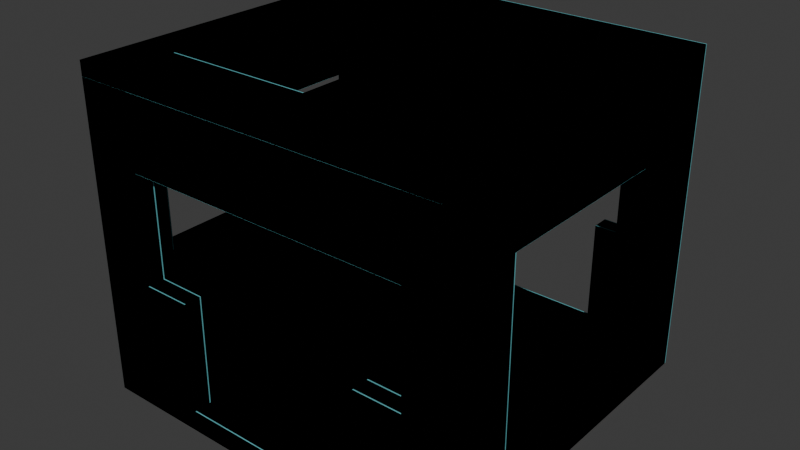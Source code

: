 # Source: alt02_elevator.blend  (saved by Blender 4.1.23; exported with 4.5.12 LTS)
import bpy
from mathutils import Matrix  # noqa: F401  (used for matrix-valued properties, if any)

bpy.ops.wm.read_factory_settings(use_empty=True)
scene = bpy.context.scene
scene.name = 'Scene'

# ---- collections
col_collection = bpy.data.collections.new('Collection'); scene.collection.children.link(col_collection)

# ---- materials (node trees are filled in below, after node groups)
mat_mb_metal_generic = bpy.data.materials.new('mb metal_generic')
mat_mb_metal_generic.use_transparent_shadow = False
mat_mb_metal_generic.diffuse_color = (0.143, 0.4748, 0.5094, 1.0)

# ---- material node trees

# ---- world
world_world = bpy.data.worlds.new('World'); scene.world = world_world
world_world.use_nodes = True; world_world.node_tree.nodes.clear()
_N = world_world.node_tree.nodes; _L = world_world.node_tree.links
n0 = _N.new('ShaderNodeOutputWorld'); n0.name = 'World Output'; n0.location = (300, 300)
n1 = _N.new('ShaderNodeBackground'); n1.name = 'Background'; n1.location = (10, 300)
n1.inputs[0].default_value = (0.05088, 0.05088, 0.05088, 1.0)
_L.new(n1.outputs[0], n0.inputs[0])
n0.is_active_output = True
world_world.color = (0.05088, 0.05088, 0.05088)
world_world.use_sun_shadow = False
world_world.sun_shadow_jitter_overblur = 0.0

# ---- meshes
me_unnamed_alt02elevator_superhigh = bpy.data.meshes.new('unnamed alt02elevator superhigh')
me_unnamed_alt02elevator_superhigh.from_pydata([(65.0, -40.0, 9.141), (74.0, -40.0, 101.0), (74.0, -40.0, 9.141), (65.0, 40.0, 101.0), (65.0, -40.0, 101.0), (-75.0, 53.0, 101.0), (60.0, 77.0, 55.7), (60.0, 70.0, 55.7), (-60.0, 70.0, 101.0), (-60.0, 77.0, 55.7), (-60.0, 77.0, 101.0), (-65.0, 10.0, 131.1), (-65.0, -51.37, 131.1), (-65.0, 10.0, 137.1), (-1.967, -51.37, 137.1), (-1.967, -51.37, 131.1), (-60.0, -77.0, 101.0), (-60.0, -70.0, 55.7), (60.0, -77.0, 101.0), (60.0, 77.0, 101.0), (-84.0, -53.0, 101.0), (-84.0, 53.0, 101.0), (-60.0, 70.0, 55.7), (-40.0, 70.0, 55.7), (-84.0, 53.0, 55.7), (-75.0, 53.0, 55.7), (-84.0, -53.0, 55.7), (74.0, -77.0, -4e-06), (-84.0, -77.0, 1e-06), (40.0, 77.0, 55.7), (65.0, 70.0, 131.1), (60.0, 70.0, 101.0), (-40.0, 77.0, 55.7), (40.0, 70.0, 55.7), (40.0, 77.0, 9.141), (60.0, -77.0, 55.7), (-60.0, -77.0, 55.7), (-40.0, -70.0, 55.7), (-40.0, -77.0, 55.7), (40.0, -70.0, 55.7), (40.0, -77.0, 55.7), (40.0, -77.0, 9.141), (-84.0, 77.0, 1e-06), (74.0, 77.0, 137.1), (40.0, -70.0, 9.141), (-40.0, -77.0, 9.141), (-75.0, 70.0, 9.141), (74.0, 40.0, 9.141), (40.0, 70.0, 9.141), (-40.0, 70.0, 9.141), (-40.0, 77.0, 9.141), (-40.0, -70.0, 9.141), (-60.0, -70.0, 101.0), (60.0, -70.0, 101.0), (65.0, -70.0, 9.141), (60.0, -70.0, 55.7), (65.0, 70.0, 9.141), (65.0, 40.0, 9.141), (74.0, -77.0, 137.1), (74.0, 40.0, 101.0), (74.0, 77.0, -4e-06), (-84.0, -77.0, 137.1), (-84.0, 77.0, 137.1), (-75.0, -53.0, 101.0), (-75.0, -70.0, 131.1), (-75.0, -53.0, 55.7), (-75.0, -70.0, 9.141), (-75.0, 70.0, 131.1), (65.0, -70.0, 131.1), (-1.967, 10.0, 131.1), (-1.967, 10.0, 137.1), (-65.0, -51.37, 137.1)], [], [(1, 0, 4), (0, 1, 2), (47, 3, 57), (3, 47, 59), (59, 4, 3), (4, 59, 1), (18, 52, 53), (52, 18, 16), (24, 5, 21), (5, 24, 25), (26, 63, 65), (63, 26, 20), (6, 31, 19), (31, 6, 7), (9, 8, 22), (8, 9, 10), (70, 11, 69), (11, 70, 13), (13, 12, 11), (12, 13, 71), (71, 15, 12), (15, 71, 14), (14, 69, 15), (69, 14, 70), (36, 52, 16), (52, 36, 17), (18, 55, 35), (55, 18, 53), (31, 10, 19), (10, 31, 8), (20, 5, 63), (5, 20, 21), (22, 32, 9), (32, 22, 23), (26, 25, 24), (25, 26, 65), (27, 42, 60), (42, 27, 28), (6, 33, 7), (33, 6, 29), (56, 33, 48), (33, 56, 7), (30, 7, 56), (7, 30, 31), (67, 31, 30), (50, 32, 49), (23, 49, 32), (48, 33, 34), (29, 34, 33), (35, 55, 40), (39, 40, 55), (17, 36, 37), (38, 37, 36), (39, 44, 40), (41, 40, 44), (37, 38, 51), (45, 51, 38), (32, 50, 9), (42, 9, 50), (9, 42, 10), (62, 10, 42), (10, 62, 19), (43, 19, 62), (19, 43, 6), (60, 6, 43), (6, 60, 29), (29, 60, 34), (34, 60, 50), (42, 50, 60), (41, 44, 45), (45, 44, 51), (46, 51, 44), (51, 46, 66), (57, 2, 47), (2, 57, 0), (46, 0, 57), (0, 46, 54), (44, 54, 46), (56, 48, 57), (49, 57, 48), (57, 49, 46), (50, 48, 34), (48, 50, 49), (22, 49, 23), (49, 22, 46), (46, 22, 67), (8, 67, 22), (37, 51, 17), (66, 17, 51), (17, 66, 52), (64, 52, 66), (52, 64, 53), (68, 53, 64), (54, 53, 68), (53, 54, 55), (55, 54, 39), (44, 39, 54), (56, 57, 30), (3, 30, 57), (4, 30, 3), (30, 4, 68), (68, 4, 54), (0, 54, 4), (40, 41, 35), (35, 41, 27), (45, 27, 41), (27, 45, 28), (38, 28, 45), (36, 28, 38), (16, 28, 36), (28, 16, 61), (61, 16, 58), (18, 58, 16), (35, 58, 18), (58, 35, 27), (47, 43, 59), (43, 47, 60), (2, 60, 47), (60, 2, 27), (1, 27, 2), (27, 1, 58), (59, 58, 1), (58, 59, 43), (62, 20, 61), (20, 62, 21), (42, 21, 62), (21, 42, 24), (28, 24, 42), (24, 28, 26), (61, 26, 28), (26, 61, 20), (5, 64, 63), (64, 5, 67), (25, 67, 5), (67, 25, 46), (65, 46, 25), (46, 65, 66), (63, 66, 65), (66, 63, 64), (11, 67, 30), (67, 11, 64), (12, 64, 11), (64, 12, 68), (15, 68, 12), (68, 15, 30), (69, 30, 15), (30, 69, 11), (43, 70, 14), (70, 43, 13), (62, 13, 43), (61, 13, 62), (13, 61, 71), (71, 61, 14), (58, 14, 61), (14, 58, 43), (8, 31, 67)])
me_unnamed_alt02elevator_superhigh.polygons.foreach_set('use_smooth', [True] * 156)
_k = set([(0, 2), (0, 4), (0, 54), (1, 2), (1, 4), (1, 59), (2, 47), (3, 4), (3, 57), (3, 59), (5, 21), (5, 25), (5, 63), (6, 7), (6, 19), (6, 29), (7, 31), (7, 33), (8, 10), (8, 22), (8, 31), (8, 67), (9, 10), (9, 22), (9, 32), (10, 19), (11, 12), (11, 13), (11, 69), (12, 15), (12, 71), (13, 70), (13, 71), (14, 15), (14, 70), (14, 71), (15, 69), (16, 18), (16, 36), (16, 52), (17, 36), (17, 37), (17, 52), (18, 35), (18, 53), (19, 31), (20, 21), (20, 26), (20, 63), (21, 24), (22, 23), (23, 32), (23, 49), (24, 25), (24, 26), (25, 65), (26, 65), (27, 28), (27, 58), (27, 60), (28, 42), (28, 61), (29, 33), (29, 34), (30, 56), (30, 67), (30, 68), (31, 67), (32, 50), (33, 48), (34, 48), (34, 50), (35, 40), (35, 55), (36, 38), (37, 38), (37, 51), (38, 45), (39, 40), (39, 44), (39, 55), (40, 41), (41, 44), (41, 45), (42, 60), (42, 62), (43, 58), (43, 60), (43, 62), (44, 54), (45, 51), (46, 49), (46, 66), (46, 67), (47, 57), (47, 59), (48, 56), (49, 50), (51, 66), (52, 53), (53, 55), (54, 68), (56, 57), (58, 61), (61, 62), (63, 65), (64, 66), (64, 67), (64, 68), (69, 70)])
me_unnamed_alt02elevator_superhigh.attributes.new('sharp_edge', 'BOOLEAN', 'EDGE').data.foreach_set('value', [ (min(e.vertices), max(e.vertices)) in _k for e in me_unnamed_alt02elevator_superhigh.edges])
_uv = me_unnamed_alt02elevator_superhigh.uv_layers.new(name='UVMap_0')
_uv.uv.foreach_set('vector', [0.0004883, 0.7364, 0.04831, 0.06711, 0.04831, 0.7364, 0.04831, 0.06711, 0.0004883, 0.7364, 0.0004883, 0.06711, 0.9995, 0.06711, 0.9517, 0.7364, 0.9517, 0.06711, 0.9517, 0.7364, 0.9995, 0.06711, 0.9995, 0.7364, 0.2405, 0.0004883, 0.7595, 0.04831, 0.2405, 0.04831, 0.7595, 0.04831, 0.2405, 0.0004883, 0.7595, 0.0004883, 0.9995, 0.1574, 0.9541, 0.805, 0.9541, 0.1574, 0.9541, 0.805, 0.9995, 0.1574, 0.9995, 0.805, 0.0004883, 0.4064, 0.04831, 0.7364, 0.0004883, 0.7364, 0.04831, 0.7364, 0.0004883, 0.4064, 0.04831, 0.4064, 0.9995, 0.4064, 0.9517, 0.7364, 0.9517, 0.4064, 0.9517, 0.7364, 0.9995, 0.4064, 0.9995, 0.7364, 0.0004883, 0.4064, 0.0459, 0.7364, 0.0004883, 0.7364, 0.0459, 0.7364, 0.0004883, 0.4064, 0.0459, 0.4064, 0.9995, 0.4064, 0.9541, 0.7364, 0.9541, 0.4064, 0.9541, 0.7364, 0.9995, 0.4064, 0.9995, 0.7364, 0.4364, 0.9995, 0.1014, 0.9558, 0.4364, 0.9558, 0.1014, 0.9558, 0.4364, 0.9995, 0.1014, 0.9995, 0.5649, 0.9995, 0.1667, 0.9558, 0.5649, 0.9558, 0.1667, 0.9558, 0.5649, 0.9995, 0.1667, 0.9995, 0.8985, 0.9995, 0.5636, 0.9558, 0.8985, 0.9558, 0.5636, 0.9558, 0.8985, 0.9995, 0.5636, 0.9995, 0.8332, 0.9995, 0.4351, 0.9558, 0.8332, 0.9558, 0.4351, 0.9558, 0.8332, 0.9995, 0.4351, 0.9995, 0.0004883, 0.4064, 0.0459, 0.7364, 0.0004883, 0.7364, 0.0459, 0.7364, 0.0004883, 0.4064, 0.0459, 0.4064, 0.9995, 0.7364, 0.9541, 0.4064, 0.9995, 0.4064, 0.9541, 0.4064, 0.9995, 0.7364, 0.9541, 0.7364, 0.0459, 0.1574, 0.0004883, 0.805, 0.0004883, 0.1574, 0.0004883, 0.805, 0.0459, 0.1574, 0.0459, 0.805, 0.8438, 0.9995, 0.1562, 0.9517, 0.8438, 0.9517, 0.1562, 0.9517, 0.8438, 0.9995, 0.1562, 0.9995, 0.9541, 0.805, 0.9995, 0.686, 0.9995, 0.805, 0.9995, 0.686, 0.9541, 0.805, 0.9541, 0.686, 0.1562, 0.9995, 0.8438, 0.9517, 0.8438, 0.9995, 0.8438, 0.9517, 0.1562, 0.9995, 0.1562, 0.9517, 0.9995, 0.0004883, 0.0004883, 0.9995, 0.0004883, 0.0004883, 0.0004883, 0.9995, 0.9995, 0.0004883, 0.9995, 0.9995, 0.9995, 0.1574, 0.9541, 0.2609, 0.9541, 0.1574, 0.9541, 0.2609, 0.9995, 0.1574, 0.9995, 0.2609, 0.9517, 0.06711, 0.7391, 0.4064, 0.7391, 0.06711, 0.7391, 0.4064, 0.9517, 0.06711, 0.8426, 0.4064, 0.9517, 0.9558, 0.8426, 0.4064, 0.9517, 0.06711, 0.8426, 0.4064, 0.9517, 0.9558, 0.8426, 0.7364, 0.04831, 0.9558, 0.8426, 0.7364, 0.9517, 0.9558, 0.9995, 0.06711, 0.9995, 0.4064, 0.9541, 0.06711, 0.9541, 0.4064, 0.9541, 0.06711, 0.9995, 0.4064, 0.0459, 0.06711, 0.0459, 0.4064, 0.0004883, 0.06711, 0.0004883, 0.4064, 0.0004883, 0.06711, 0.0459, 0.4064, 0.0004883, 0.1574, 0.0459, 0.1574, 0.0004883, 0.2609, 0.0459, 0.2609, 0.0004883, 0.2609, 0.0459, 0.1574, 0.0459, 0.805, 0.0004883, 0.805, 0.0459, 0.686, 0.0004883, 0.686, 0.0459, 0.686, 0.0004883, 0.805, 0.9541, 0.4064, 0.9541, 0.06711, 0.9995, 0.4064, 0.9995, 0.06711, 0.9995, 0.4064, 0.9541, 0.06711, 0.0459, 0.4064, 0.0004883, 0.4064, 0.0459, 0.06711, 0.0004883, 0.06711, 0.0459, 0.06711, 0.0004883, 0.4064, 0.686, 0.4064, 0.686, 0.06711, 0.805, 0.4064, 0.9995, 0.0004883, 0.805, 0.4064, 0.686, 0.06711, 0.805, 0.4064, 0.9995, 0.0004883, 0.805, 0.7364, 0.9995, 0.9995, 0.805, 0.7364, 0.9995, 0.0004883, 0.805, 0.7364, 0.9995, 0.9995, 0.1574, 0.7364, 0.0004883, 0.9995, 0.1574, 0.7364, 0.9995, 0.9995, 0.1574, 0.7364, 0.0004883, 0.9995, 0.1574, 0.4064, 0.0004883, 0.0004883, 0.1574, 0.4064, 0.0004883, 0.9995, 0.1574, 0.4064, 0.0004883, 0.0004883, 0.2609, 0.4064, 0.2609, 0.4064, 0.0004883, 0.0004883, 0.2609, 0.06711, 0.2609, 0.06711, 0.0004883, 0.0004883, 0.686, 0.06711, 0.9995, 0.0004883, 0.686, 0.06711, 0.0004883, 0.0004883, 0.0004883, 0.2609, 0.0459, 0.2609, 0.0004883, 0.686, 0.0004883, 0.686, 0.0459, 0.2609, 0.0459, 0.686, 0.9541, 0.9517, 0.0459, 0.686, 0.0459, 0.2609, 0.0459, 0.686, 0.9541, 0.9517, 0.0459, 0.9517, 0.7595, 0.04831, 0.2405, 0.0004883, 0.7595, 0.0004883, 0.2405, 0.0004883, 0.7595, 0.04831, 0.2405, 0.04831, 0.9541, 0.9517, 0.2405, 0.04831, 0.7595, 0.04831, 0.2405, 0.04831, 0.9541, 0.9517, 0.0459, 0.04831, 0.0459, 0.2609, 0.0459, 0.04831, 0.9541, 0.9517, 0.9541, 0.04831, 0.9541, 0.2609, 0.7595, 0.04831, 0.9541, 0.686, 0.7595, 0.04831, 0.9541, 0.2609, 0.7595, 0.04831, 0.9541, 0.686, 0.9541, 0.9517, 0.9995, 0.686, 0.9541, 0.2609, 0.9995, 0.2609, 0.9541, 0.2609, 0.9995, 0.686, 0.9541, 0.686, 0.195, 0.4064, 0.314, 0.06711, 0.314, 0.4064, 0.314, 0.06711, 0.195, 0.4064, 0.04831, 0.06711, 0.04831, 0.06711, 0.195, 0.4064, 0.04831, 0.9558, 0.195, 0.7364, 0.04831, 0.9558, 0.195, 0.4064, 0.686, 0.4064, 0.686, 0.06711, 0.805, 0.4064, 0.9517, 0.06711, 0.805, 0.4064, 0.686, 0.06711, 0.805, 0.4064, 0.9517, 0.06711, 0.805, 0.7364, 0.9517, 0.9558, 0.805, 0.7364, 0.9517, 0.06711, 0.805, 0.7364, 0.9517, 0.9558, 0.1574, 0.7364, 0.04831, 0.9558, 0.1574, 0.7364, 0.9517, 0.9558, 0.04831, 0.06711, 0.1574, 0.7364, 0.04831, 0.9558, 0.1574, 0.7364, 0.04831, 0.06711, 0.1574, 0.4064, 0.1574, 0.4064, 0.04831, 0.06711, 0.2609, 0.4064, 0.2609, 0.06711, 0.2609, 0.4064, 0.04831, 0.06711, 0.0459, 0.06711, 0.2405, 0.06711, 0.0459, 0.9558, 0.2405, 0.7364, 0.0459, 0.9558, 0.2405, 0.06711, 0.7595, 0.7364, 0.0459, 0.9558, 0.2405, 0.7364, 0.0459, 0.9558, 0.7595, 0.7364, 0.9541, 0.9558, 0.9541, 0.9558, 0.7595, 0.7364, 0.9541, 0.06711, 0.7595, 0.06711, 0.9541, 0.06711, 0.7595, 0.7364, 0.7391, 0.4064, 0.7391, 0.06711, 0.8426, 0.4064, 0.8426, 0.4064, 0.7391, 0.06711, 0.9995, 0.0004883, 0.314, 0.06711, 0.9995, 0.0004883, 0.7391, 0.06711, 0.9995, 0.0004883, 0.314, 0.06711, 0.0004883, 0.0004883, 0.314, 0.4064, 0.0004883, 0.0004883, 0.314, 0.06711, 0.195, 0.4064, 0.0004883, 0.0004883, 0.314, 0.4064, 0.195, 0.7364, 0.0004883, 0.0004883, 0.195, 0.4064, 0.0004883, 0.0004883, 0.195, 0.7364, 0.0004883, 0.9995, 0.0004883, 0.9995, 0.195, 0.7364, 0.9995, 0.9995, 0.8426, 0.7364, 0.9995, 0.9995, 0.195, 0.7364, 0.8426, 0.4064, 0.9995, 0.9995, 0.8426, 0.7364, 0.9995, 0.9995, 0.8426, 0.4064, 0.9995, 0.0004883, 0.7595, 0.06711, 0.9995, 0.9995, 0.7595, 0.7364, 0.9995, 0.9995, 0.7595, 0.06711, 0.9995, 0.0004883, 0.2405, 0.06711, 0.9995, 0.0004883, 0.7595, 0.06711, 0.9995, 0.0004883, 0.2405, 0.06711, 0.0004883, 0.0004883, 0.2405, 0.7364, 0.0004883, 0.0004883, 0.2405, 0.06711, 0.0004883, 0.0004883, 0.2405, 0.7364, 0.0004883, 0.9995, 0.7595, 0.7364, 0.0004883, 0.9995, 0.2405, 0.7364, 0.0004883, 0.9995, 0.7595, 0.7364, 0.9995, 0.9995, 0.0004883, 0.9995, 0.8438, 0.7364, 0.9995, 0.9995, 0.8438, 0.7364, 0.0004883, 0.9995, 0.1562, 0.7364, 0.0004883, 0.0004883, 0.1562, 0.7364, 0.0004883, 0.9995, 0.1562, 0.7364, 0.0004883, 0.0004883, 0.1562, 0.4064, 0.9995, 0.0004883, 0.1562, 0.4064, 0.0004883, 0.0004883, 0.1562, 0.4064, 0.9995, 0.0004883, 0.8438, 0.4064, 0.9995, 0.9995, 0.8438, 0.4064, 0.9995, 0.0004883, 0.8438, 0.4064, 0.9995, 0.9995, 0.8438, 0.7364, 0.8438, 0.7364, 0.0459, 0.9558, 0.1562, 0.7364, 0.0459, 0.9558, 0.8438, 0.7364, 0.9541, 0.9558, 0.8438, 0.4064, 0.9541, 0.9558, 0.8438, 0.7364, 0.9541, 0.9558, 0.8438, 0.4064, 0.9541, 0.06711, 0.1562, 0.4064, 0.9541, 0.06711, 0.8438, 0.4064, 0.9541, 0.06711, 0.1562, 0.4064, 0.0459, 0.06711, 0.1562, 0.7364, 0.0459, 0.06711, 0.1562, 0.4064, 0.0459, 0.06711, 0.1562, 0.7364, 0.0459, 0.9558, 0.4351, 0.8986, 0.0459, 0.9517, 0.0459, 0.04831, 0.0459, 0.9517, 0.4351, 0.8986, 0.9541, 0.9517, 0.8332, 0.8986, 0.9541, 0.9517, 0.4351, 0.8986, 0.9541, 0.9517, 0.8332, 0.8986, 0.9541, 0.04831, 0.8332, 0.5636, 0.9541, 0.04831, 0.8332, 0.8986, 0.9541, 0.04831, 0.8332, 0.5636, 0.0459, 0.04831, 0.4351, 0.5636, 0.0459, 0.04831, 0.8332, 0.5636, 0.0459, 0.04831, 0.4351, 0.5636, 0.4351, 0.8986, 0.9995, 0.0004883, 0.5649, 0.5636, 0.1667, 0.5636, 0.5649, 0.5636, 0.9995, 0.0004883, 0.5649, 0.8986, 0.9995, 0.9995, 0.5649, 0.8986, 0.9995, 0.0004883, 0.0004883, 0.9995, 0.5649, 0.8986, 0.9995, 0.9995, 0.5649, 0.8986, 0.0004883, 0.9995, 0.1667, 0.8986, 0.1667, 0.8986, 0.0004883, 0.9995, 0.1667, 0.5636, 0.0004883, 0.0004883, 0.1667, 0.5636, 0.0004883, 0.9995, 0.1667, 0.5636, 0.0004883, 0.0004883, 0.9995, 0.0004883, 0.195, 0.7364, 0.8426, 0.7364, 0.04831, 0.9558])
me_unnamed_alt02elevator_superhigh.materials.append(mat_mb_metal_generic)
me_unnamed_alt02elevator_superhigh.update()
me_unnamed_alt02elevator_frame_root = bpy.data.meshes.new('@unnamed alt02elevator frame root')
me_unnamed_alt02elevator_frame_root.from_pydata([(-1.967, -51.37, 137.1), (65.0, -40.0, 9.141), (-65.0, 10.0, 137.1), (-1.967, 10.0, 137.1), (74.0, 77.0, 137.1), (-75.0, -53.0, 55.7), (-75.0, -70.0, 9.141), (-75.0, 70.0, 9.141), (74.0, -77.0, 137.1), (-84.0, -77.0, 137.1), (60.0, -77.0, 101.0), (-84.0, -53.0, 101.0), (74.0, -40.0, 101.0), (74.0, 40.0, 101.0), (74.0, 40.0, 9.141), (-75.0, -70.0, 131.1), (60.0, -70.0, 101.0), (65.0, -40.0, 101.0), (-75.0, -53.0, 101.0), (65.0, 70.0, 131.1), (65.0, -70.0, 9.141), (-84.0, 53.0, 101.0), (-84.0, 77.0, 137.1), (-65.0, -51.37, 137.1), (-65.0, -51.37, 131.1), (-40.0, 77.0, 9.141), (-84.0, 77.0, 1e-06), (-40.0, 77.0, 55.7), (-40.0, -77.0, 55.7), (-60.0, -77.0, 55.7), (60.0, -77.0, 55.7), (74.0, 77.0, -4e-06), (60.0, 77.0, 55.7), (60.0, 77.0, 101.0), (-75.0, 70.0, 131.1), (40.0, 77.0, 9.141), (-84.0, -77.0, 1e-06), (74.0, -77.0, -4e-06), (40.0, 70.0, 9.141), (40.0, -70.0, 55.7), (-84.0, -53.0, 55.7), (-75.0, 53.0, 55.7), (-60.0, 77.0, 101.0), (60.0, 70.0, 101.0), (-60.0, -77.0, 101.0), (65.0, 40.0, 101.0), (65.0, 70.0, 9.141), (65.0, 40.0, 9.141), (74.0, -40.0, 9.141), (65.0, -70.0, 131.1), (-40.0, 70.0, 9.141), (-40.0, -70.0, 9.141), (-40.0, -77.0, 9.141), (-84.0, 53.0, 55.7), (-75.0, 53.0, 101.0), (-65.0, 10.0, 131.1), (-1.967, -51.37, 131.1), (-1.967, 10.0, 131.1), (40.0, 70.0, 55.7), (40.0, -77.0, 9.141), (40.0, -70.0, 9.141), (-40.0, -70.0, 55.7), (60.0, -70.0, 55.7), (60.0, 70.0, 55.7), (-60.0, -70.0, 55.7), (-60.0, -70.0, 101.0), (-60.0, 70.0, 101.0), (40.0, 77.0, 55.7), (40.0, -77.0, 55.7), (-60.0, 77.0, 55.7), (-60.0, 70.0, 55.7), (-40.0, 70.0, 55.7)], [], [(26, 31, 37, 36), (0, 8, 4, 3), (1, 47, 50, 7), (51, 60, 7), (22, 2, 3, 4), (49, 56, 57, 19), (26, 36, 40, 53), (55, 34, 19, 57), (5, 6, 7, 41), (8, 9, 44, 10), (22, 4, 33, 42), (4, 8, 12, 13), (11, 9, 22, 21), (12, 8, 37, 48), (4, 13, 14, 31), (51, 7, 6), (15, 49, 16, 65), (49, 19, 45, 17), (54, 34, 15, 18), (19, 34, 66, 43), (1, 7, 60, 20), (8, 0, 23, 9), (49, 17, 1, 20), (19, 46, 47, 45), (44, 9, 36, 29), (40, 36, 9, 11), (22, 42, 69, 26), (21, 22, 26, 53), (2, 22, 9, 23), (49, 15, 24, 56), (50, 47, 38), (25, 26, 69, 27), (18, 15, 6, 5), (41, 7, 34, 54), (36, 52, 28, 29), (37, 8, 10, 30), (4, 31, 32, 33), (15, 65, 64, 6), (34, 7, 70, 66), (37, 30, 68, 59), (70, 7, 50, 71), (51, 6, 64, 61), (31, 35, 67, 32), (36, 37, 59, 52), (31, 26, 25, 35), (37, 31, 14, 48), (34, 55, 24, 15), (58, 38, 46, 63), (20, 60, 39, 62), (53, 40, 5, 41), (11, 21, 54, 18), (42, 33, 43, 66), (10, 44, 65, 16), (12, 48, 1, 17), (45, 47, 14, 13), (47, 46, 38), (13, 12, 17, 45), (47, 1, 48, 14), (16, 49, 20, 62), (46, 19, 43, 63), (50, 38, 35, 25), (60, 51, 52, 59), (53, 41, 54, 21), (5, 40, 11, 18), (55, 57, 3, 2), (56, 24, 23, 0), (0, 3, 57, 56), (24, 55, 2, 23), (38, 58, 67, 35), (71, 50, 25, 27), (59, 68, 39, 60), (51, 61, 28, 52), (30, 10, 16, 62), (43, 33, 32, 63), (44, 29, 64, 65), (69, 42, 66, 70), (58, 63, 32, 67), (62, 39, 68, 30), (61, 64, 29, 28), (27, 69, 70, 71)])
me_unnamed_alt02elevator_frame_root.materials.append(mat_mb_metal_generic)
me_unnamed_alt02elevator_frame_root.update()
me_unnamed_alt02elevator_frame_root_002 = bpy.data.meshes.new('@unnamed alt02elevator frame root.002')
me_unnamed_alt02elevator_frame_root_002.from_pydata([(-79.0, 77.0, -4.57), (79.0, 77.0, -4.57), (-79.0, -77.0, -4.57), (79.0, -77.0, -4.57), (-79.0, -77.0, 4.57), (79.0, -77.0, 4.57), (79.0, 77.0, 4.57), (-79.0, 77.0, 4.57)], [], [(7, 4, 5, 6), (2, 3, 5, 4), (2, 4, 7, 0), (3, 1, 6, 5), (0, 1, 3, 2), (7, 6, 1, 0)])
me_unnamed_alt02elevator_frame_root_002.materials.append(mat_mb_metal_generic)
me_unnamed_alt02elevator_frame_root_002.update()
me_unnamed_alt02elevator_frame_root_003 = bpy.data.meshes.new('@unnamed alt02elevator frame root.003')
me_unnamed_alt02elevator_frame_root_003.from_pydata([(37.98, 77.0, 3.0), (37.98, -77.0, 3.0), (37.98, -77.0, -3.0), (37.98, 77.0, -3.0), (-37.98, -77.0, 3.0), (-37.98, -77.0, -3.0), (-37.98, 77.0, -3.0), (-37.98, 77.0, 3.0)], [], [(3, 2, 5, 6), (1, 0, 7, 4), (1, 4, 5, 2), (0, 1, 2, 3), (4, 7, 6, 5), (3, 6, 7, 0)])
me_unnamed_alt02elevator_frame_root_003.materials.append(mat_mb_metal_generic)
me_unnamed_alt02elevator_frame_root_003.update()
me_unnamed_alt02elevator_frame_root_004 = bpy.data.meshes.new('@unnamed alt02elevator frame root.004')
me_unnamed_alt02elevator_frame_root_004.from_pydata([(31.52, 12.81, 3.0), (-31.52, 12.81, 3.0), (-31.52, 12.81, -3.0), (31.52, 12.81, -3.0), (31.52, -12.81, 3.0), (31.52, -12.81, -3.0), (-31.52, -12.81, 3.0), (-31.52, -12.81, -3.0)], [], [(5, 7, 2, 3), (0, 3, 2, 1), (0, 1, 6, 4), (2, 7, 6, 1), (3, 0, 4, 5), (4, 6, 7, 5)])
me_unnamed_alt02elevator_frame_root_004.materials.append(mat_mb_metal_generic)
me_unnamed_alt02elevator_frame_root_004.update()
me_unnamed_alt02elevator_frame_root_005 = bpy.data.meshes.new('@unnamed alt02elevator frame root.005')
me_unnamed_alt02elevator_frame_root_005.from_pydata([(-31.52, -33.5, 3.0), (31.52, -33.5, 3.0), (-31.52, -33.5, -3.0), (31.52, -33.5, -3.0), (31.52, 33.5, -3.0), (31.52, 33.5, 3.0), (-31.52, 33.5, 3.0), (-31.52, 33.5, -3.0)], [], [(7, 4, 3, 2), (3, 1, 0, 2), (0, 1, 5, 6), (0, 6, 7, 2), (1, 3, 4, 5), (4, 7, 6, 5)])
me_unnamed_alt02elevator_frame_root_005.materials.append(mat_mb_metal_generic)
me_unnamed_alt02elevator_frame_root_005.update()
me_unnamed_alt02elevator_frame_root_006 = bpy.data.meshes.new('@unnamed alt02elevator frame root.006')
me_unnamed_alt02elevator_frame_root_006.from_pydata([(-9.5, -77.0, 3.0), (-9.5, 77.0, 3.0), (-9.5, -77.0, -3.0), (-9.5, 77.0, -3.0), (9.5, -77.0, 3.0), (9.5, -77.0, -3.0), (9.5, 77.0, 3.0), (9.5, 77.0, -3.0)], [], [(7, 3, 1, 6), (5, 2, 3, 7), (3, 2, 0, 1), (0, 4, 6, 1), (6, 4, 5, 7), (4, 0, 2, 5)])
me_unnamed_alt02elevator_frame_root_006.materials.append(mat_mb_metal_generic)
me_unnamed_alt02elevator_frame_root_006.update()
me_unnamed_alt02elevator_frame_root_007 = bpy.data.meshes.new('@unnamed alt02elevator frame root.007')
me_unnamed_alt02elevator_frame_root_007.from_pydata([(-4.5, 18.5, -60.97), (4.5, 18.5, 60.97), (-4.5, 18.5, 60.97), (4.5, 18.5, -60.97), (4.5, -18.5, -60.97), (4.5, -18.5, 60.97), (-4.5, -18.5, 60.97), (-4.5, -18.5, -60.97)], [], [(5, 4, 3, 1), (7, 6, 2, 0), (0, 3, 4, 7), (1, 3, 0, 2), (4, 5, 6, 7), (6, 5, 1, 2)])
me_unnamed_alt02elevator_frame_root_007.materials.append(mat_mb_metal_generic)
me_unnamed_alt02elevator_frame_root_007.update()
me_unnamed_alt02elevator_frame_root_008 = bpy.data.meshes.new('@unnamed alt02elevator frame root.008')
me_unnamed_alt02elevator_frame_root_008.from_pydata([(4.5, -40.0, -15.05), (4.5, 40.0, -15.05), (-4.5, -40.0, -15.05), (-4.5, 40.0, 15.05), (4.5, -40.0, 15.05), (-4.5, 40.0, -15.05), (-4.5, -40.0, 15.05), (4.5, 40.0, 15.05)], [], [(7, 4, 0, 1), (5, 1, 0, 2), (5, 2, 6, 3), (3, 7, 1, 5), (4, 6, 2, 0), (6, 4, 7, 3)])
me_unnamed_alt02elevator_frame_root_008.materials.append(mat_mb_metal_generic)
me_unnamed_alt02elevator_frame_root_008.update()
me_unnamed_alt02elevator_frame_root_009 = bpy.data.meshes.new('@unnamed alt02elevator frame root.009')
me_unnamed_alt02elevator_frame_root_009.from_pydata([(4.5, -18.5, -60.97), (-4.5, -18.5, 60.97), (-4.5, -18.5, -60.97), (4.5, -18.5, 60.97), (4.5, 18.5, -60.97), (4.5, 18.5, 60.97), (-4.5, 18.5, 60.97), (-4.5, 18.5, -60.97)], [], [(1, 2, 0, 3), (6, 5, 4, 7), (1, 3, 5, 6), (7, 2, 1, 6), (4, 5, 3, 0), (2, 7, 4, 0)])
me_unnamed_alt02elevator_frame_root_009.materials.append(mat_mb_metal_generic)
me_unnamed_alt02elevator_frame_root_009.update()
me_unnamed_alt02elevator_frame_root_010 = bpy.data.meshes.new('@unnamed alt02elevator frame root.010')
me_unnamed_alt02elevator_frame_root_010.from_pydata([(-4.5, -12.0, -60.97), (-4.5, -12.0, 60.97), (4.5, -12.0, 60.97), (4.5, -12.0, -60.97), (4.5, 12.0, -60.97), (-4.5, 12.0, -60.97), (-4.5, 12.0, 60.97), (4.5, 12.0, 60.97)], [], [(7, 4, 5, 6), (6, 5, 0, 1), (3, 2, 1, 0), (3, 4, 7, 2), (0, 5, 4, 3), (7, 6, 1, 2)])
me_unnamed_alt02elevator_frame_root_010.materials.append(mat_mb_metal_generic)
me_unnamed_alt02elevator_frame_root_010.update()
me_unnamed_alt02elevator_frame_root_011 = bpy.data.meshes.new('@unnamed alt02elevator frame root.011')
me_unnamed_alt02elevator_frame_root_011.from_pydata([(-4.5, -53.0, -15.05), (4.5, -53.0, -15.05), (-4.5, 53.0, -15.05), (4.5, 53.0, -15.05), (-4.5, 53.0, 15.05), (4.5, 53.0, 15.05), (-4.5, -53.0, 15.05), (4.5, -53.0, 15.05)], [], [(5, 4, 6, 7), (2, 0, 6, 4), (3, 1, 0, 2), (0, 1, 7, 6), (2, 4, 5, 3), (7, 1, 3, 5)])
me_unnamed_alt02elevator_frame_root_011.materials.append(mat_mb_metal_generic)
me_unnamed_alt02elevator_frame_root_011.update()
me_unnamed_alt02elevator_frame_root_012 = bpy.data.meshes.new('@unnamed alt02elevator frame root.012')
me_unnamed_alt02elevator_frame_root_012.from_pydata([(4.5, -53.0, 23.28), (-4.5, -53.0, 23.28), (4.5, 53.0, 23.28), (-4.5, 53.0, 23.28), (4.5, -53.0, -23.28), (-4.5, -53.0, -23.28), (4.5, 53.0, -23.28), (-4.5, 53.0, -23.28)], [], [(5, 7, 6, 4), (0, 2, 3, 1), (1, 3, 7, 5), (0, 1, 5, 4), (2, 6, 7, 3), (6, 2, 0, 4)])
me_unnamed_alt02elevator_frame_root_012.materials.append(mat_mb_metal_generic)
me_unnamed_alt02elevator_frame_root_012.update()
me_unnamed_alt02elevator_frame_root_013 = bpy.data.meshes.new('@unnamed alt02elevator frame root.013')
me_unnamed_alt02elevator_frame_root_013.from_pydata([(-4.5, 12.0, -60.97), (-4.5, 12.0, 60.97), (4.5, 12.0, 60.97), (4.5, 12.0, -60.97), (4.5, -12.0, -60.97), (-4.5, -12.0, -60.97), (-4.5, -12.0, 60.97), (4.5, -12.0, 60.97)], [], [(4, 7, 6, 5), (4, 3, 2, 7), (2, 3, 0, 1), (6, 1, 0, 5), (2, 1, 6, 7), (5, 0, 3, 4)])
me_unnamed_alt02elevator_frame_root_013.materials.append(mat_mb_metal_generic)
me_unnamed_alt02elevator_frame_root_013.update()
me_unnamed_alt02elevator_frame_root_014 = bpy.data.meshes.new('@unnamed alt02elevator frame root.014')
me_unnamed_alt02elevator_frame_root_014.from_pydata([(2.5, 3.5, -60.97), (2.5, 3.5, 60.97), (2.5, -3.5, 60.97), (2.5, -3.5, -60.97), (-2.5, 3.5, -60.97), (-2.5, -3.5, -60.97), (-2.5, 3.5, 60.97), (-2.5, -3.5, 60.97)], [], [(7, 6, 4, 5), (0, 4, 6, 1), (6, 7, 2, 1), (3, 0, 1, 2), (3, 2, 7, 5), (4, 0, 3, 5)])
me_unnamed_alt02elevator_frame_root_014.materials.append(mat_mb_metal_generic)
me_unnamed_alt02elevator_frame_root_014.update()
me_unnamed_alt02elevator_frame_root_015 = bpy.data.meshes.new('@unnamed alt02elevator frame root.015')
me_unnamed_alt02elevator_frame_root_015.from_pydata([(10.0, -3.5, 23.28), (-10.0, 3.5, 23.28), (-10.0, -3.5, -23.28), (-10.0, 3.5, -23.28), (10.0, 3.5, 23.28), (-10.0, -3.5, 23.28), (10.0, 3.5, -23.28), (10.0, -3.5, -23.28)], [], [(0, 5, 2, 7), (0, 4, 1, 5), (5, 1, 3, 2), (3, 1, 4, 6), (0, 7, 6, 4), (6, 7, 2, 3)])
me_unnamed_alt02elevator_frame_root_015.materials.append(mat_mb_metal_generic)
me_unnamed_alt02elevator_frame_root_015.update()
me_unnamed_alt02elevator_frame_root_016 = bpy.data.meshes.new('@unnamed alt02elevator frame root.016')
me_unnamed_alt02elevator_frame_root_016.from_pydata([(10.0, -3.5, 23.28), (-10.0, -3.5, 23.28), (10.0, 3.5, -23.28), (10.0, -3.5, -23.28), (10.0, 3.5, 23.28), (-10.0, 3.5, 23.28), (-10.0, 3.5, -23.28), (-10.0, -3.5, -23.28)], [], [(2, 6, 5, 4), (5, 1, 0, 4), (3, 2, 4, 0), (7, 3, 0, 1), (5, 6, 7, 1), (7, 6, 2, 3)])
me_unnamed_alt02elevator_frame_root_016.materials.append(mat_mb_metal_generic)
me_unnamed_alt02elevator_frame_root_016.update()
me_unnamed_alt02elevator_frame_root_017 = bpy.data.meshes.new('@unnamed alt02elevator frame root.017')
me_unnamed_alt02elevator_frame_root_017.from_pydata([(60.0, -3.5, -15.05), (60.0, 3.5, -15.05), (-60.0, -3.5, -15.05), (-60.0, 3.5, -15.05), (60.0, 3.5, 15.05), (60.0, -3.5, 15.05), (-60.0, -3.5, 15.05), (-60.0, 3.5, 15.05)], [], [(2, 0, 5, 6), (2, 3, 1, 0), (3, 7, 4, 1), (1, 4, 5, 0), (3, 2, 6, 7), (6, 5, 4, 7)])
me_unnamed_alt02elevator_frame_root_017.materials.append(mat_mb_metal_generic)
me_unnamed_alt02elevator_frame_root_017.update()
me_unnamed_alt02elevator_frame_root_018 = bpy.data.meshes.new('@unnamed alt02elevator frame root.018')
me_unnamed_alt02elevator_frame_root_018.from_pydata([(-7.5, 3.5, -60.97), (-7.5, 3.5, 60.97), (-7.5, -3.5, 60.97), (-7.5, -3.5, -60.97), (7.5, -3.5, 60.97), (7.5, 3.5, 60.97), (7.5, 3.5, -60.97), (7.5, -3.5, -60.97)], [], [(3, 2, 1, 0), (3, 0, 6, 7), (4, 7, 6, 5), (1, 5, 6, 0), (3, 7, 4, 2), (2, 4, 5, 1)])
me_unnamed_alt02elevator_frame_root_018.materials.append(mat_mb_metal_generic)
me_unnamed_alt02elevator_frame_root_018.update()
me_unnamed_alt02elevator_frame_root_019 = bpy.data.meshes.new('@unnamed alt02elevator frame root.019')
me_unnamed_alt02elevator_frame_root_019.from_pydata([(2.5, 3.5, -60.97), (2.5, 3.5, 60.97), (2.5, -3.5, 60.97), (2.5, -3.5, -60.97), (-2.5, 3.5, -60.97), (-2.5, -3.5, -60.97), (-2.5, 3.5, 60.97), (-2.5, -3.5, 60.97)], [], [(7, 6, 4, 5), (0, 4, 6, 1), (6, 7, 2, 1), (3, 0, 1, 2), (3, 2, 7, 5), (4, 0, 3, 5)])
me_unnamed_alt02elevator_frame_root_019.materials.append(mat_mb_metal_generic)
me_unnamed_alt02elevator_frame_root_019.update()
me_unnamed_alt02elevator_frame_root_020 = bpy.data.meshes.new('@unnamed alt02elevator frame root.020')
me_unnamed_alt02elevator_frame_root_020.from_pydata([(10.0, -3.5, 23.28), (-10.0, 3.5, 23.28), (-10.0, -3.5, -23.28), (-10.0, 3.5, -23.28), (10.0, 3.5, 23.28), (-10.0, -3.5, 23.28), (10.0, 3.5, -23.28), (10.0, -3.5, -23.28)], [], [(0, 5, 2, 7), (0, 4, 1, 5), (5, 1, 3, 2), (3, 1, 4, 6), (0, 7, 6, 4), (6, 7, 2, 3)])
me_unnamed_alt02elevator_frame_root_020.materials.append(mat_mb_metal_generic)
me_unnamed_alt02elevator_frame_root_020.update()
me_unnamed_alt02elevator_frame_root_021 = bpy.data.meshes.new('@unnamed alt02elevator frame root.021')
me_unnamed_alt02elevator_frame_root_021.from_pydata([(10.0, -3.5, 23.28), (-10.0, -3.5, 23.28), (10.0, 3.5, -23.28), (10.0, -3.5, -23.28), (10.0, 3.5, 23.28), (-10.0, 3.5, 23.28), (-10.0, 3.5, -23.28), (-10.0, -3.5, -23.28)], [], [(2, 6, 5, 4), (5, 1, 0, 4), (3, 2, 4, 0), (7, 3, 0, 1), (5, 6, 7, 1), (7, 6, 2, 3)])
me_unnamed_alt02elevator_frame_root_021.materials.append(mat_mb_metal_generic)
me_unnamed_alt02elevator_frame_root_021.update()
me_unnamed_alt02elevator_frame_root_022 = bpy.data.meshes.new('@unnamed alt02elevator frame root.022')
me_unnamed_alt02elevator_frame_root_022.from_pydata([(60.0, -3.5, -15.05), (60.0, 3.5, -15.05), (-60.0, -3.5, -15.05), (-60.0, 3.5, -15.05), (60.0, 3.5, 15.05), (60.0, -3.5, 15.05), (-60.0, -3.5, 15.05), (-60.0, 3.5, 15.05)], [], [(2, 0, 5, 6), (2, 3, 1, 0), (3, 7, 4, 1), (1, 4, 5, 0), (3, 2, 6, 7), (6, 5, 4, 7)])
me_unnamed_alt02elevator_frame_root_022.materials.append(mat_mb_metal_generic)
me_unnamed_alt02elevator_frame_root_022.update()
me_unnamed_alt02elevator_frame_root_023 = bpy.data.meshes.new('@unnamed alt02elevator frame root.023')
me_unnamed_alt02elevator_frame_root_023.from_pydata([(-7.5, 3.5, -60.97), (-7.5, 3.5, 60.97), (-7.5, -3.5, 60.97), (-7.5, -3.5, -60.97), (7.5, -3.5, 60.97), (7.5, 3.5, 60.97), (7.5, 3.5, -60.97), (7.5, -3.5, -60.97)], [], [(3, 2, 1, 0), (3, 0, 6, 7), (4, 7, 6, 5), (1, 5, 6, 0), (3, 7, 4, 2), (2, 4, 5, 1)])
me_unnamed_alt02elevator_frame_root_023.materials.append(mat_mb_metal_generic)
me_unnamed_alt02elevator_frame_root_023.update()
arm_armature = bpy.data.armatures.new('Armature')  # bones are not reproduced

# ---- objects
ob_armature = bpy.data.objects.new('Armature', arm_armature)
ob_unnamed_alt02elevator_superhigh = bpy.data.objects.new('unnamed alt02elevator superhigh', me_unnamed_alt02elevator_superhigh)
ob_unnamed_alt02elevator_frame_root = bpy.data.objects.new('@unnamed alt02elevator frame root', me_unnamed_alt02elevator_frame_root)
ob_phy_floor = bpy.data.objects.new('$phy_floor', me_unnamed_alt02elevator_frame_root_002)
ob_phy_ceiling_02 = bpy.data.objects.new('$phy_ceiling_02', me_unnamed_alt02elevator_frame_root_003)
ob_phy_ceiling_03 = bpy.data.objects.new('$phy_ceiling_03', me_unnamed_alt02elevator_frame_root_004)
ob_phy_ceiling_01 = bpy.data.objects.new('$phy_ceiling_01', me_unnamed_alt02elevator_frame_root_005)
ob_phy_ceiling = bpy.data.objects.new('$phy_ceiling', me_unnamed_alt02elevator_frame_root_006)
ob_phy_front = bpy.data.objects.new('$phy_front', me_unnamed_alt02elevator_frame_root_007)
ob_phy_front_01 = bpy.data.objects.new('$phy_front_01', me_unnamed_alt02elevator_frame_root_008)
ob_phy_front_02 = bpy.data.objects.new('$phy_front_02', me_unnamed_alt02elevator_frame_root_009)
ob_phy_back = bpy.data.objects.new('$phy_back', me_unnamed_alt02elevator_frame_root_010)
ob_phy_back_01 = bpy.data.objects.new('$phy_back_01', me_unnamed_alt02elevator_frame_root_011)
ob_phy_back_02 = bpy.data.objects.new('$phy_back_02', me_unnamed_alt02elevator_frame_root_012)
ob_phy_back_03 = bpy.data.objects.new('$phy_back_03', me_unnamed_alt02elevator_frame_root_013)
ob_phy_right_01 = bpy.data.objects.new('$phy_right_01', me_unnamed_alt02elevator_frame_root_014)
ob_phy_right = bpy.data.objects.new('$phy_right', me_unnamed_alt02elevator_frame_root_015)
ob_phy_right_04 = bpy.data.objects.new('$phy_right_04', me_unnamed_alt02elevator_frame_root_016)
ob_phy_right_02 = bpy.data.objects.new('$phy_right_02', me_unnamed_alt02elevator_frame_root_017)
ob_phy_right_03 = bpy.data.objects.new('$phy_right_03', me_unnamed_alt02elevator_frame_root_018)
ob_phy_left_03 = bpy.data.objects.new('$phy_left_03', me_unnamed_alt02elevator_frame_root_019)
ob_phy_left_04 = bpy.data.objects.new('$phy_left_04', me_unnamed_alt02elevator_frame_root_020)
ob_phy_left = bpy.data.objects.new('$phy_left', me_unnamed_alt02elevator_frame_root_021)
ob_phy_left_02 = bpy.data.objects.new('$phy_left_02', me_unnamed_alt02elevator_frame_root_022)
ob_phy_left_01 = bpy.data.objects.new('$phy_left_01', me_unnamed_alt02elevator_frame_root_023)

# ---- transforms, parenting, visibility, modifiers, constraints
ob_armature.location = (0.0, 0.5, 0.0)
ob_unnamed_alt02elevator_superhigh.parent = ob_armature
ob_unnamed_alt02elevator_superhigh.matrix_parent_inverse = Matrix(((1.0, -0.0, 0.0, -0.0), (-0.0, 1.0, -0.0, -0.5), (0.0, -0.0, 1.0, -0.0), (-0.0, 0.0, -0.0, 1.0)))
ob_unnamed_alt02elevator_superhigh.location = (0.0, 0.0, 0.0)
_vg = ob_unnamed_alt02elevator_superhigh.vertex_groups.new(name='frame root')
_vg.add([0, 1, 2, 3, 4, 5, 6, 7, 8, 9, 10, 11, 12, 13, 14, 15, 16, 17, 18, 19, 20, 21, 22, 23, 24, 25, 26, 27, 28, 29, 30, 31, 32, 33, 34, 35, 36, 37, 38, 39, 40, 41, 42, 43, 44, 45, 46, 47, 48, 49, 50, 51, 52, 53, 54, 55, 56, 57, 58, 59, 60, 61, 62, 63, 64, 65, 66, 67, 68, 69, 70, 71], 1.0, 'REPLACE')
_m = ob_unnamed_alt02elevator_superhigh.modifiers.new('Armature', 'ARMATURE')
_m.object = ob_armature
_m = ob_unnamed_alt02elevator_superhigh.modifiers.new('Triangulate', 'TRIANGULATE')
_m.keep_custom_normals = True
_m = ob_unnamed_alt02elevator_superhigh.modifiers.new('EdgeSplit', 'EDGE_SPLIT')
_m.use_edge_angle = False
ob_unnamed_alt02elevator_frame_root.parent = ob_armature
ob_unnamed_alt02elevator_frame_root.matrix_parent_inverse = Matrix(((1.0, -0.0, 0.0, -0.0), (-0.0, 1.0, -0.0, -1.0), (0.0, -0.0, 1.0, -0.0), (-0.0, 0.0, -0.0, 1.0)))
ob_unnamed_alt02elevator_frame_root.location = (0.0, 0.0, 0.0)
_m = ob_unnamed_alt02elevator_frame_root.modifiers.new('Triangulate', 'TRIANGULATE')
_m.keep_custom_normals = True
_m = ob_unnamed_alt02elevator_frame_root.modifiers.new('EdgeSplit', 'EDGE_SPLIT')
_m.use_edge_angle = False
ob_phy_floor.parent = ob_armature
ob_phy_floor.matrix_parent_inverse = Matrix(((1.0, -0.0, 0.0, -0.0), (-0.0, 1.0, -0.0, -1.0), (0.0, -0.0, 1.0, -0.0), (-0.0, 0.0, -0.0, 1.0)))
ob_phy_floor.location = (-5.0, 0.0, 4.57)
_m = ob_phy_floor.modifiers.new('Triangulate', 'TRIANGULATE')
_m.keep_custom_normals = True
_m = ob_phy_floor.modifiers.new('EdgeSplit', 'EDGE_SPLIT')
_m.use_edge_angle = False
ob_phy_ceiling_02.parent = ob_armature
ob_phy_ceiling_02.matrix_parent_inverse = Matrix(((1.0, -0.0, 0.0, -0.0), (-0.0, 1.0, -0.0, -1.0), (0.0, -0.0, 1.0, -0.0), (-0.0, 0.0, -0.0, 1.0)))
ob_phy_ceiling_02.location = (36.02, 0.0, 134.1)
_m = ob_phy_ceiling_02.modifiers.new('Triangulate', 'TRIANGULATE')
_m.keep_custom_normals = True
_m = ob_phy_ceiling_02.modifiers.new('EdgeSplit', 'EDGE_SPLIT')
_m.use_edge_angle = False
ob_phy_ceiling_03.parent = ob_armature
ob_phy_ceiling_03.matrix_parent_inverse = Matrix(((1.0, -0.0, 0.0, -0.0), (-0.0, 1.0, -0.0, -1.0), (0.0, -0.0, 1.0, -0.0), (-0.0, 0.0, -0.0, 1.0)))
ob_phy_ceiling_03.location = (-33.48, -64.19, 134.1)
_m = ob_phy_ceiling_03.modifiers.new('Triangulate', 'TRIANGULATE')
_m.keep_custom_normals = True
_m = ob_phy_ceiling_03.modifiers.new('EdgeSplit', 'EDGE_SPLIT')
_m.use_edge_angle = False
ob_phy_ceiling_01.parent = ob_armature
ob_phy_ceiling_01.matrix_parent_inverse = Matrix(((1.0, -0.0, 0.0, -0.0), (-0.0, 1.0, -0.0, -1.0), (0.0, -0.0, 1.0, -0.0), (-0.0, 0.0, -0.0, 1.0)))
ob_phy_ceiling_01.location = (-33.48, 43.5, 134.1)
_m = ob_phy_ceiling_01.modifiers.new('Triangulate', 'TRIANGULATE')
_m.keep_custom_normals = True
_m = ob_phy_ceiling_01.modifiers.new('EdgeSplit', 'EDGE_SPLIT')
_m.use_edge_angle = False
ob_phy_ceiling.parent = ob_armature
ob_phy_ceiling.matrix_parent_inverse = Matrix(((1.0, -0.0, 0.0, -0.0), (-0.0, 1.0, -0.0, -1.0), (0.0, -0.0, 1.0, -0.0), (-0.0, 0.0, -0.0, 1.0)))
ob_phy_ceiling.location = (-74.5, 0.0, 134.1)
_m = ob_phy_ceiling.modifiers.new('Triangulate', 'TRIANGULATE')
_m.keep_custom_normals = True
_m = ob_phy_ceiling.modifiers.new('EdgeSplit', 'EDGE_SPLIT')
_m.use_edge_angle = False
ob_phy_front.parent = ob_armature
ob_phy_front.matrix_parent_inverse = Matrix(((1.0, -0.0, 0.0, -0.0), (-0.0, 1.0, -0.0, -1.0), (0.0, -0.0, 1.0, -0.0), (-0.0, 0.0, -0.0, 1.0)))
ob_phy_front.location = (69.5, -58.5, 70.11)
_m = ob_phy_front.modifiers.new('Triangulate', 'TRIANGULATE')
_m.keep_custom_normals = True
_m = ob_phy_front.modifiers.new('EdgeSplit', 'EDGE_SPLIT')
_m.use_edge_angle = False
ob_phy_front_01.parent = ob_armature
ob_phy_front_01.matrix_parent_inverse = Matrix(((1.0, -0.0, 0.0, -0.0), (-0.0, 1.0, -0.0, -1.0), (0.0, -0.0, 1.0, -0.0), (-0.0, 0.0, -0.0, 1.0)))
ob_phy_front_01.location = (69.5, 0.0001097, 116.0)
_m = ob_phy_front_01.modifiers.new('Triangulate', 'TRIANGULATE')
_m.keep_custom_normals = True
_m = ob_phy_front_01.modifiers.new('EdgeSplit', 'EDGE_SPLIT')
_m.use_edge_angle = False
ob_phy_front_02.parent = ob_armature
ob_phy_front_02.matrix_parent_inverse = Matrix(((1.0, -0.0, 0.0, -0.0), (-0.0, 1.0, -0.0, -1.0), (0.0, -0.0, 1.0, -0.0), (-0.0, 0.0, -0.0, 1.0)))
ob_phy_front_02.location = (69.5, 58.5, 70.11)
_m = ob_phy_front_02.modifiers.new('Triangulate', 'TRIANGULATE')
_m.keep_custom_normals = True
_m = ob_phy_front_02.modifiers.new('EdgeSplit', 'EDGE_SPLIT')
_m.use_edge_angle = False
ob_phy_back.parent = ob_armature
ob_phy_back.matrix_parent_inverse = Matrix(((1.0, -0.0, 0.0, -0.0), (-0.0, 1.0, -0.0, -1.0), (0.0, -0.0, 1.0, -0.0), (-0.0, 0.0, -0.0, 1.0)))
ob_phy_back.location = (-79.5, -65.0, 70.11)
_m = ob_phy_back.modifiers.new('Triangulate', 'TRIANGULATE')
_m.keep_custom_normals = True
_m = ob_phy_back.modifiers.new('EdgeSplit', 'EDGE_SPLIT')
_m.use_edge_angle = False
ob_phy_back_01.parent = ob_armature
ob_phy_back_01.matrix_parent_inverse = Matrix(((1.0, -0.0, 0.0, -0.0), (-0.0, 1.0, -0.0, -1.0), (0.0, -0.0, 1.0, -0.0), (-0.0, 0.0, -0.0, 1.0)))
ob_phy_back_01.location = (-79.5, 1.907e-06, 116.0)
_m = ob_phy_back_01.modifiers.new('Triangulate', 'TRIANGULATE')
_m.keep_custom_normals = True
_m = ob_phy_back_01.modifiers.new('EdgeSplit', 'EDGE_SPLIT')
_m.use_edge_angle = False
ob_phy_back_02.parent = ob_armature
ob_phy_back_02.matrix_parent_inverse = Matrix(((1.0, -0.0, 0.0, -0.0), (-0.0, 1.0, -0.0, -1.0), (0.0, -0.0, 1.0, -0.0), (-0.0, 0.0, -0.0, 1.0)))
ob_phy_back_02.location = (-79.5, 1.907e-06, 32.42)
_m = ob_phy_back_02.modifiers.new('Triangulate', 'TRIANGULATE')
_m.keep_custom_normals = True
_m = ob_phy_back_02.modifiers.new('EdgeSplit', 'EDGE_SPLIT')
_m.use_edge_angle = False
ob_phy_back_03.parent = ob_armature
ob_phy_back_03.matrix_parent_inverse = Matrix(((1.0, -0.0, 0.0, -0.0), (-0.0, 1.0, -0.0, -1.0), (0.0, -0.0, 1.0, -0.0), (-0.0, 0.0, -0.0, 1.0)))
ob_phy_back_03.location = (-79.5, 65.0, 70.11)
_m = ob_phy_back_03.modifiers.new('Triangulate', 'TRIANGULATE')
_m.keep_custom_normals = True
_m = ob_phy_back_03.modifiers.new('EdgeSplit', 'EDGE_SPLIT')
_m.use_edge_angle = False
ob_phy_right_01.parent = ob_armature
ob_phy_right_01.matrix_parent_inverse = Matrix(((1.0, -0.0, 0.0, -0.0), (-0.0, 1.0, -0.0, -1.0), (0.0, -0.0, 1.0, -0.0), (-0.0, 0.0, -0.0, 1.0)))
ob_phy_right_01.location = (62.5, -73.5, 70.11)
_m = ob_phy_right_01.modifiers.new('Triangulate', 'TRIANGULATE')
_m.keep_custom_normals = True
_m = ob_phy_right_01.modifiers.new('EdgeSplit', 'EDGE_SPLIT')
_m.use_edge_angle = False
ob_phy_right.parent = ob_armature
ob_phy_right.matrix_parent_inverse = Matrix(((1.0, -0.0, 0.0, -0.0), (-0.0, 1.0, -0.0, -1.0), (0.0, -0.0, 1.0, -0.0), (-0.0, 0.0, -0.0, 1.0)))
ob_phy_right.location = (50.0, -73.5, 32.42)
_m = ob_phy_right.modifiers.new('Triangulate', 'TRIANGULATE')
_m.keep_custom_normals = True
_m = ob_phy_right.modifiers.new('EdgeSplit', 'EDGE_SPLIT')
_m.use_edge_angle = False
ob_phy_right_04.parent = ob_armature
ob_phy_right_04.matrix_parent_inverse = Matrix(((1.0, -0.0, 0.0, -0.0), (-0.0, 1.0, -0.0, -1.0), (0.0, -0.0, 1.0, -0.0), (-0.0, 0.0, -0.0, 1.0)))
ob_phy_right_04.location = (-50.0, -73.5, 32.42)
_m = ob_phy_right_04.modifiers.new('Triangulate', 'TRIANGULATE')
_m.keep_custom_normals = True
_m = ob_phy_right_04.modifiers.new('EdgeSplit', 'EDGE_SPLIT')
_m.use_edge_angle = False
ob_phy_right_02.parent = ob_armature
ob_phy_right_02.matrix_parent_inverse = Matrix(((1.0, -0.0, 0.0, -0.0), (-0.0, 1.0, -0.0, -1.0), (0.0, -0.0, 1.0, -0.0), (-0.0, 0.0, -0.0, 1.0)))
ob_phy_right_02.location = (0.0, -73.5, 116.0)
_m = ob_phy_right_02.modifiers.new('Triangulate', 'TRIANGULATE')
_m.keep_custom_normals = True
_m = ob_phy_right_02.modifiers.new('EdgeSplit', 'EDGE_SPLIT')
_m.use_edge_angle = False
ob_phy_right_03.parent = ob_armature
ob_phy_right_03.matrix_parent_inverse = Matrix(((1.0, -0.0, 0.0, -0.0), (-0.0, 1.0, -0.0, -1.0), (0.0, -0.0, 1.0, -0.0), (-0.0, 0.0, -0.0, 1.0)))
ob_phy_right_03.location = (-67.5, -73.5, 70.11)
_m = ob_phy_right_03.modifiers.new('Triangulate', 'TRIANGULATE')
_m.keep_custom_normals = True
_m = ob_phy_right_03.modifiers.new('EdgeSplit', 'EDGE_SPLIT')
_m.use_edge_angle = False
ob_phy_left_03.parent = ob_armature
ob_phy_left_03.matrix_parent_inverse = Matrix(((1.0, -0.0, 0.0, -0.0), (-0.0, 1.0, -0.0, -1.0), (0.0, -0.0, 1.0, -0.0), (-0.0, 0.0, -0.0, 1.0)))
ob_phy_left_03.location = (62.5, 73.5, 70.11)
_m = ob_phy_left_03.modifiers.new('Triangulate', 'TRIANGULATE')
_m.keep_custom_normals = True
_m = ob_phy_left_03.modifiers.new('EdgeSplit', 'EDGE_SPLIT')
_m.use_edge_angle = False
ob_phy_left_04.parent = ob_armature
ob_phy_left_04.matrix_parent_inverse = Matrix(((1.0, -0.0, 0.0, -0.0), (-0.0, 1.0, -0.0, -1.0), (0.0, -0.0, 1.0, -0.0), (-0.0, 0.0, -0.0, 1.0)))
ob_phy_left_04.location = (50.0, 73.5, 32.42)
_m = ob_phy_left_04.modifiers.new('Triangulate', 'TRIANGULATE')
_m.keep_custom_normals = True
_m = ob_phy_left_04.modifiers.new('EdgeSplit', 'EDGE_SPLIT')
_m.use_edge_angle = False
ob_phy_left.parent = ob_armature
ob_phy_left.matrix_parent_inverse = Matrix(((1.0, -0.0, 0.0, -0.0), (-0.0, 1.0, -0.0, -1.0), (0.0, -0.0, 1.0, -0.0), (-0.0, 0.0, -0.0, 1.0)))
ob_phy_left.location = (-50.0, 73.5, 32.42)
_m = ob_phy_left.modifiers.new('Triangulate', 'TRIANGULATE')
_m.keep_custom_normals = True
_m = ob_phy_left.modifiers.new('EdgeSplit', 'EDGE_SPLIT')
_m.use_edge_angle = False
ob_phy_left_02.parent = ob_armature
ob_phy_left_02.matrix_parent_inverse = Matrix(((1.0, -0.0, 0.0, -0.0), (-0.0, 1.0, -0.0, -1.0), (0.0, -0.0, 1.0, -0.0), (-0.0, 0.0, -0.0, 1.0)))
ob_phy_left_02.location = (0.0, 73.5, 116.0)
_m = ob_phy_left_02.modifiers.new('Triangulate', 'TRIANGULATE')
_m.keep_custom_normals = True
_m = ob_phy_left_02.modifiers.new('EdgeSplit', 'EDGE_SPLIT')
_m.use_edge_angle = False
ob_phy_left_01.parent = ob_armature
ob_phy_left_01.matrix_parent_inverse = Matrix(((1.0, -0.0, 0.0, -0.0), (-0.0, 1.0, -0.0, -1.0), (0.0, -0.0, 1.0, -0.0), (-0.0, 0.0, -0.0, 1.0)))
ob_phy_left_01.location = (-67.5, 73.5, 70.11)
_m = ob_phy_left_01.modifiers.new('Triangulate', 'TRIANGULATE')
_m.keep_custom_normals = True
_m = ob_phy_left_01.modifiers.new('EdgeSplit', 'EDGE_SPLIT')
_m.use_edge_angle = False

# ---- collection membership
col_collection.objects.link(ob_armature)
col_collection.objects.link(ob_unnamed_alt02elevator_superhigh)
col_collection.objects.link(ob_unnamed_alt02elevator_frame_root)
col_collection.objects.link(ob_phy_floor)
col_collection.objects.link(ob_phy_ceiling_02)
col_collection.objects.link(ob_phy_ceiling_03)
col_collection.objects.link(ob_phy_ceiling_01)
col_collection.objects.link(ob_phy_ceiling)
col_collection.objects.link(ob_phy_front)
col_collection.objects.link(ob_phy_front_01)
col_collection.objects.link(ob_phy_front_02)
col_collection.objects.link(ob_phy_back)
col_collection.objects.link(ob_phy_back_01)
col_collection.objects.link(ob_phy_back_02)
col_collection.objects.link(ob_phy_back_03)
col_collection.objects.link(ob_phy_right_01)
col_collection.objects.link(ob_phy_right)
col_collection.objects.link(ob_phy_right_04)
col_collection.objects.link(ob_phy_right_02)
col_collection.objects.link(ob_phy_right_03)
col_collection.objects.link(ob_phy_left_03)
col_collection.objects.link(ob_phy_left_04)
col_collection.objects.link(ob_phy_left)
col_collection.objects.link(ob_phy_left_02)
col_collection.objects.link(ob_phy_left_01)

# ---- scene / render settings (as saved in the file)
scene.frame_start = 1; scene.frame_end = 25; scene.frame_set(1)
scene.render.engine = 'BLENDER_EEVEE_NEXT'
scene.render.fps = 30
scene.cycles.sampling_pattern = 'TABULATED_SOBOL'
scene.eevee.ray_tracing_options.trace_max_roughness = 0.0
bpy.context.view_layer.update()

# ---- added for rendering (the .blend has no active camera and no usable light): camera, sun
cam_auto = bpy.data.cameras.new('AutoCamera')
cam_auto.lens = 50.0
cam_auto.sensor_width = 36.0
cam_auto.clip_end = 4217.77
ob_auto_camera = bpy.data.objects.new('AutoCamera', cam_auto)
scene.collection.objects.link(ob_auto_camera)
ob_auto_camera.location = (235.33, -288.396, 260.805)
ob_auto_camera.rotation_euler = (1.09748, -7.21219e-08, 0.694738)
scene.camera = ob_auto_camera
light_auto_sun = bpy.data.lights.new('AutoSun', 'SUN')
light_auto_sun.energy = 3.0
light_auto_sun.angle = 0.0523599
ob_auto_sun = bpy.data.objects.new('AutoSun', light_auto_sun)
scene.collection.objects.link(ob_auto_sun)
ob_auto_sun.rotation_euler = (0.872665, 0.174533, 0.523599)
bpy.context.view_layer.update()
